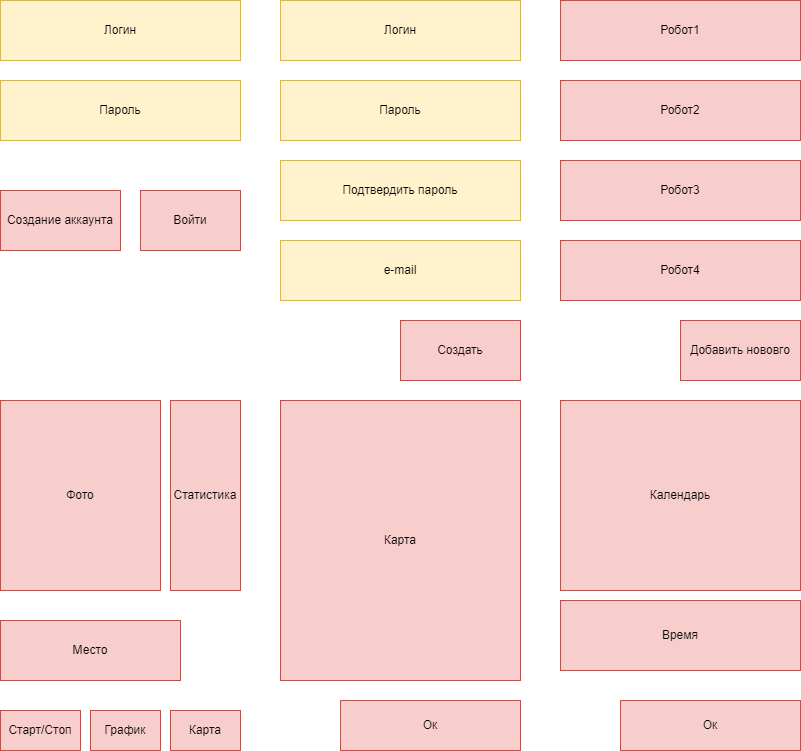

The diagram above was exported from draw.io. Its source (the exported page's mxGraphModel, read from the mxfile embedded in the PNG):
<mxGraphModel dx="1434" dy="796" grid="1" gridSize="10" guides="1" tooltips="1" connect="1" arrows="1" fold="1" page="1" pageScale="1" pageWidth="827" pageHeight="1169" math="0" shadow="0">
  <root>
    <mxCell id="0" />
    <mxCell id="1" parent="0" />
    <mxCell id="zeW-7V7MFo3PCI_CKiuL-1" value="Логин" style="rounded=0;whiteSpace=wrap;html=1;fillColor=#fff2cc;strokeColor=#d6b656;" vertex="1" parent="1">
      <mxGeometry y="40" width="240" height="60" as="geometry" />
    </mxCell>
    <mxCell id="zeW-7V7MFo3PCI_CKiuL-2" value="Пароль" style="rounded=0;whiteSpace=wrap;html=1;fillColor=#fff2cc;strokeColor=#d6b656;" vertex="1" parent="1">
      <mxGeometry y="120" width="240" height="60" as="geometry" />
    </mxCell>
    <mxCell id="zeW-7V7MFo3PCI_CKiuL-3" value="Войти" style="rounded=0;whiteSpace=wrap;html=1;fillColor=#f8cecc;strokeColor=#b85450;" vertex="1" parent="1">
      <mxGeometry x="140" y="230" width="100" height="60" as="geometry" />
    </mxCell>
    <mxCell id="zeW-7V7MFo3PCI_CKiuL-4" value="Создание аккаунта" style="rounded=0;whiteSpace=wrap;html=1;fillColor=#f8cecc;strokeColor=#b85450;" vertex="1" parent="1">
      <mxGeometry y="230" width="120" height="60" as="geometry" />
    </mxCell>
    <mxCell id="zeW-7V7MFo3PCI_CKiuL-5" value="Логин" style="rounded=0;whiteSpace=wrap;html=1;fillColor=#fff2cc;strokeColor=#d6b656;" vertex="1" parent="1">
      <mxGeometry x="280" y="40" width="240" height="60" as="geometry" />
    </mxCell>
    <mxCell id="zeW-7V7MFo3PCI_CKiuL-6" value="Пароль" style="rounded=0;whiteSpace=wrap;html=1;fillColor=#fff2cc;strokeColor=#d6b656;" vertex="1" parent="1">
      <mxGeometry x="280" y="120" width="240" height="60" as="geometry" />
    </mxCell>
    <mxCell id="zeW-7V7MFo3PCI_CKiuL-7" value="Подтвердить пароль" style="rounded=0;whiteSpace=wrap;html=1;fillColor=#fff2cc;strokeColor=#d6b656;" vertex="1" parent="1">
      <mxGeometry x="280" y="200" width="240" height="60" as="geometry" />
    </mxCell>
    <mxCell id="zeW-7V7MFo3PCI_CKiuL-8" value="e-mail" style="rounded=0;whiteSpace=wrap;html=1;fillColor=#fff2cc;strokeColor=#d6b656;" vertex="1" parent="1">
      <mxGeometry x="280" y="280" width="240" height="60" as="geometry" />
    </mxCell>
    <mxCell id="zeW-7V7MFo3PCI_CKiuL-9" value="Создать" style="rounded=0;whiteSpace=wrap;html=1;fillColor=#f8cecc;strokeColor=#b85450;" vertex="1" parent="1">
      <mxGeometry x="400" y="360" width="120" height="60" as="geometry" />
    </mxCell>
    <mxCell id="zeW-7V7MFo3PCI_CKiuL-10" value="Робот1" style="rounded=0;whiteSpace=wrap;html=1;fillColor=#f8cecc;strokeColor=#b85450;" vertex="1" parent="1">
      <mxGeometry x="560" y="40" width="240" height="60" as="geometry" />
    </mxCell>
    <mxCell id="zeW-7V7MFo3PCI_CKiuL-11" value="Робот4" style="rounded=0;whiteSpace=wrap;html=1;fillColor=#f8cecc;strokeColor=#b85450;" vertex="1" parent="1">
      <mxGeometry x="560" y="280" width="240" height="60" as="geometry" />
    </mxCell>
    <mxCell id="zeW-7V7MFo3PCI_CKiuL-12" value="Робот3" style="rounded=0;whiteSpace=wrap;html=1;fillColor=#f8cecc;strokeColor=#b85450;" vertex="1" parent="1">
      <mxGeometry x="560" y="200" width="240" height="60" as="geometry" />
    </mxCell>
    <mxCell id="zeW-7V7MFo3PCI_CKiuL-13" value="Робот2" style="rounded=0;whiteSpace=wrap;html=1;fillColor=#f8cecc;strokeColor=#b85450;" vertex="1" parent="1">
      <mxGeometry x="560" y="120" width="240" height="60" as="geometry" />
    </mxCell>
    <mxCell id="zeW-7V7MFo3PCI_CKiuL-14" value="Добавить нововго" style="rounded=0;whiteSpace=wrap;html=1;fillColor=#f8cecc;strokeColor=#b85450;" vertex="1" parent="1">
      <mxGeometry x="680" y="360" width="120" height="60" as="geometry" />
    </mxCell>
    <mxCell id="zeW-7V7MFo3PCI_CKiuL-15" value="Фото" style="rounded=0;whiteSpace=wrap;html=1;fillColor=#f8cecc;strokeColor=#b85450;" vertex="1" parent="1">
      <mxGeometry y="440" width="160" height="190" as="geometry" />
    </mxCell>
    <mxCell id="zeW-7V7MFo3PCI_CKiuL-16" value="Статистика" style="rounded=0;whiteSpace=wrap;html=1;fillColor=#f8cecc;strokeColor=#b85450;" vertex="1" parent="1">
      <mxGeometry x="170" y="440" width="70" height="190" as="geometry" />
    </mxCell>
    <mxCell id="zeW-7V7MFo3PCI_CKiuL-17" value="Место" style="rounded=0;whiteSpace=wrap;html=1;fillColor=#f8cecc;strokeColor=#b85450;" vertex="1" parent="1">
      <mxGeometry y="660" width="180" height="60" as="geometry" />
    </mxCell>
    <mxCell id="zeW-7V7MFo3PCI_CKiuL-18" value="Карта" style="rounded=0;whiteSpace=wrap;html=1;fillColor=#f8cecc;strokeColor=#b85450;" vertex="1" parent="1">
      <mxGeometry x="280" y="440" width="240" height="280" as="geometry" />
    </mxCell>
    <mxCell id="zeW-7V7MFo3PCI_CKiuL-19" value="Календарь" style="rounded=0;whiteSpace=wrap;html=1;fillColor=#f8cecc;strokeColor=#b85450;" vertex="1" parent="1">
      <mxGeometry x="560" y="440" width="240" height="190" as="geometry" />
    </mxCell>
    <mxCell id="zeW-7V7MFo3PCI_CKiuL-20" value="Время" style="rounded=0;whiteSpace=wrap;html=1;fillColor=#f8cecc;strokeColor=#b85450;" vertex="1" parent="1">
      <mxGeometry x="560" y="640" width="240" height="70" as="geometry" />
    </mxCell>
    <mxCell id="zeW-7V7MFo3PCI_CKiuL-21" value="Ок" style="rounded=0;whiteSpace=wrap;html=1;fillColor=#f8cecc;strokeColor=#b85450;" vertex="1" parent="1">
      <mxGeometry x="340" y="740" width="180" height="50" as="geometry" />
    </mxCell>
    <mxCell id="zeW-7V7MFo3PCI_CKiuL-22" value="Старт/Стоп" style="rounded=0;whiteSpace=wrap;html=1;fillColor=#f8cecc;strokeColor=#b85450;" vertex="1" parent="1">
      <mxGeometry y="750" width="80" height="40" as="geometry" />
    </mxCell>
    <mxCell id="zeW-7V7MFo3PCI_CKiuL-23" value="Карта" style="rounded=0;whiteSpace=wrap;html=1;fillColor=#f8cecc;strokeColor=#b85450;" vertex="1" parent="1">
      <mxGeometry x="170" y="750" width="70" height="40" as="geometry" />
    </mxCell>
    <mxCell id="zeW-7V7MFo3PCI_CKiuL-24" value="График" style="rounded=0;whiteSpace=wrap;html=1;fillColor=#f8cecc;strokeColor=#b85450;" vertex="1" parent="1">
      <mxGeometry x="90" y="750" width="70" height="40" as="geometry" />
    </mxCell>
    <mxCell id="zeW-7V7MFo3PCI_CKiuL-25" value="Ок" style="rounded=0;whiteSpace=wrap;html=1;fillColor=#f8cecc;strokeColor=#b85450;" vertex="1" parent="1">
      <mxGeometry x="620" y="740" width="180" height="50" as="geometry" />
    </mxCell>
  </root>
</mxGraphModel>